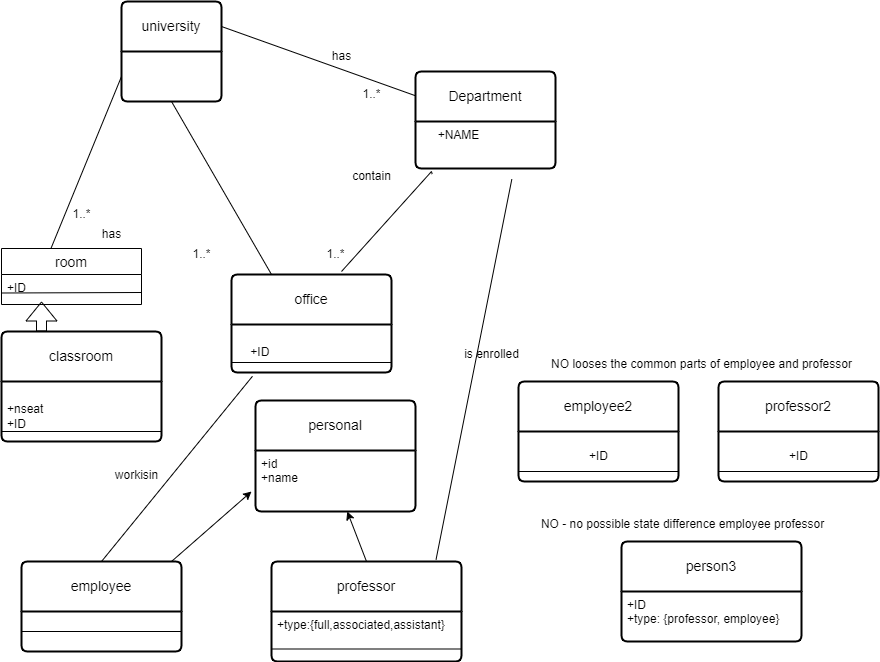

The diagram above was exported from draw.io. Its source (the exported page's mxGraphModel, read from the mxfile embedded in the PNG):
<mxGraphModel dx="1557" dy="1441" grid="1" gridSize="10" guides="1" tooltips="1" connect="1" arrows="1" fold="1" page="1" pageScale="1" pageWidth="827" pageHeight="1169" math="0" shadow="0">
  <root>
    <mxCell id="0" />
    <mxCell id="1" parent="0" />
    <mxCell id="zUMmU4k_Tnqpne7QF3sS-2" value="university" style="swimlane;childLayout=stackLayout;horizontal=1;startSize=50;horizontalStack=0;rounded=1;fontSize=14;fontStyle=0;strokeWidth=2;resizeParent=0;resizeLast=1;shadow=0;dashed=0;align=center;arcSize=4;whiteSpace=wrap;html=1;" parent="1" vertex="1">
      <mxGeometry x="120" y="-140" width="100" height="100" as="geometry" />
    </mxCell>
    <mxCell id="zUMmU4k_Tnqpne7QF3sS-7" value="" style="endArrow=none;html=1;rounded=0;entryX=0;entryY=0.75;entryDx=0;entryDy=0;" parent="1" target="zUMmU4k_Tnqpne7QF3sS-2" edge="1">
      <mxGeometry width="50" height="50" relative="1" as="geometry">
        <mxPoint x="40" y="130" as="sourcePoint" />
        <mxPoint x="90" y="80" as="targetPoint" />
      </mxGeometry>
    </mxCell>
    <mxCell id="zUMmU4k_Tnqpne7QF3sS-8" value="office" style="swimlane;childLayout=stackLayout;horizontal=1;startSize=50;horizontalStack=0;rounded=1;fontSize=14;fontStyle=0;strokeWidth=2;resizeParent=0;resizeLast=1;shadow=0;dashed=0;align=center;arcSize=4;whiteSpace=wrap;html=1;" parent="1" vertex="1">
      <mxGeometry x="230" y="133" width="160" height="98" as="geometry" />
    </mxCell>
    <mxCell id="zUMmU4k_Tnqpne7QF3sS-9" value="&amp;nbsp; &amp;nbsp; &amp;nbsp;&amp;nbsp;&lt;br&gt;&amp;nbsp; &amp;nbsp; +ID" style="align=left;strokeColor=none;fillColor=none;spacingLeft=4;fontSize=12;verticalAlign=top;resizable=0;rotatable=0;part=1;html=1;" parent="zUMmU4k_Tnqpne7QF3sS-8" vertex="1">
      <mxGeometry y="50" width="160" height="48" as="geometry" />
    </mxCell>
    <mxCell id="zUMmU4k_Tnqpne7QF3sS-58" value="" style="endArrow=none;html=1;rounded=0;" parent="zUMmU4k_Tnqpne7QF3sS-8" edge="1">
      <mxGeometry relative="1" as="geometry">
        <mxPoint y="88" as="sourcePoint" />
        <mxPoint x="160" y="88" as="targetPoint" />
      </mxGeometry>
    </mxCell>
    <mxCell id="zUMmU4k_Tnqpne7QF3sS-10" value="" style="endArrow=none;html=1;rounded=0;exitX=0.25;exitY=0;exitDx=0;exitDy=0;entryX=0.5;entryY=1;entryDx=0;entryDy=0;" parent="1" source="zUMmU4k_Tnqpne7QF3sS-8" target="zUMmU4k_Tnqpne7QF3sS-2" edge="1">
      <mxGeometry width="50" height="50" relative="1" as="geometry">
        <mxPoint x="230" y="170" as="sourcePoint" />
        <mxPoint x="180" y="90" as="targetPoint" />
        <Array as="points" />
      </mxGeometry>
    </mxCell>
    <mxCell id="zUMmU4k_Tnqpne7QF3sS-11" value="Department" style="swimlane;childLayout=stackLayout;horizontal=1;startSize=50;horizontalStack=0;rounded=1;fontSize=14;fontStyle=0;strokeWidth=2;resizeParent=0;resizeLast=1;shadow=0;dashed=0;align=center;arcSize=4;whiteSpace=wrap;html=1;" parent="1" vertex="1">
      <mxGeometry x="414" y="-70" width="140" height="97" as="geometry" />
    </mxCell>
    <mxCell id="zUMmU4k_Tnqpne7QF3sS-12" value="&amp;nbsp; &amp;nbsp; &amp;nbsp;+NAME&lt;br&gt;" style="align=left;strokeColor=none;fillColor=none;spacingLeft=4;fontSize=12;verticalAlign=top;resizable=0;rotatable=0;part=1;html=1;" parent="zUMmU4k_Tnqpne7QF3sS-11" vertex="1">
      <mxGeometry y="50" width="140" height="47" as="geometry" />
    </mxCell>
    <mxCell id="zUMmU4k_Tnqpne7QF3sS-13" value="" style="endArrow=none;html=1;rounded=0;exitX=0;exitY=0.25;exitDx=0;exitDy=0;entryX=1;entryY=0.25;entryDx=0;entryDy=0;" parent="1" source="zUMmU4k_Tnqpne7QF3sS-11" target="zUMmU4k_Tnqpne7QF3sS-2" edge="1">
      <mxGeometry width="50" height="50" relative="1" as="geometry">
        <mxPoint x="230" y="170" as="sourcePoint" />
        <mxPoint x="280" y="100" as="targetPoint" />
        <Array as="points" />
      </mxGeometry>
    </mxCell>
    <mxCell id="zUMmU4k_Tnqpne7QF3sS-14" value="classroom" style="swimlane;childLayout=stackLayout;horizontal=1;startSize=50;horizontalStack=0;rounded=1;fontSize=14;fontStyle=0;strokeWidth=2;resizeParent=0;resizeLast=1;shadow=0;dashed=0;align=center;arcSize=4;whiteSpace=wrap;html=1;" parent="1" vertex="1">
      <mxGeometry y="190" width="160" height="110" as="geometry" />
    </mxCell>
    <mxCell id="zUMmU4k_Tnqpne7QF3sS-19" value="" style="shape=flexArrow;endArrow=classic;html=1;rounded=0;" parent="zUMmU4k_Tnqpne7QF3sS-14" edge="1">
      <mxGeometry width="50" height="50" relative="1" as="geometry">
        <mxPoint x="40" as="sourcePoint" />
        <mxPoint x="40" y="-30" as="targetPoint" />
      </mxGeometry>
    </mxCell>
    <mxCell id="zUMmU4k_Tnqpne7QF3sS-15" value="&lt;br&gt;+nseat&lt;br&gt;+ID" style="align=left;strokeColor=none;fillColor=none;spacingLeft=4;fontSize=12;verticalAlign=top;resizable=0;rotatable=0;part=1;html=1;" parent="zUMmU4k_Tnqpne7QF3sS-14" vertex="1">
      <mxGeometry y="50" width="160" height="60" as="geometry" />
    </mxCell>
    <mxCell id="zUMmU4k_Tnqpne7QF3sS-57" value="" style="endArrow=none;html=1;rounded=0;" parent="zUMmU4k_Tnqpne7QF3sS-14" edge="1">
      <mxGeometry relative="1" as="geometry">
        <mxPoint y="100" as="sourcePoint" />
        <mxPoint x="160" y="100" as="targetPoint" />
      </mxGeometry>
    </mxCell>
    <mxCell id="zUMmU4k_Tnqpne7QF3sS-20" value="room" style="swimlane;fontStyle=0;childLayout=stackLayout;horizontal=1;startSize=26;horizontalStack=0;resizeParent=1;resizeParentMax=0;resizeLast=0;collapsible=1;marginBottom=0;align=center;fontSize=14;" parent="1" vertex="1">
      <mxGeometry y="107" width="140" height="56" as="geometry" />
    </mxCell>
    <mxCell id="zUMmU4k_Tnqpne7QF3sS-21" value="+ID" style="text;strokeColor=none;fillColor=none;spacingLeft=4;spacingRight=4;overflow=hidden;rotatable=0;points=[[0,0.5],[1,0.5]];portConstraint=eastwest;fontSize=12;whiteSpace=wrap;html=1;" parent="1" vertex="1">
      <mxGeometry y="133" width="140" height="37" as="geometry" />
    </mxCell>
    <mxCell id="zUMmU4k_Tnqpne7QF3sS-28" value="personal" style="swimlane;childLayout=stackLayout;horizontal=1;startSize=50;horizontalStack=0;rounded=1;fontSize=14;fontStyle=0;strokeWidth=2;resizeParent=0;resizeLast=1;shadow=0;dashed=0;align=center;arcSize=4;whiteSpace=wrap;html=1;" parent="1" vertex="1">
      <mxGeometry x="254" y="259" width="160" height="111" as="geometry" />
    </mxCell>
    <mxCell id="zUMmU4k_Tnqpne7QF3sS-29" value="+id&lt;br&gt;+name&lt;br&gt;&lt;br&gt;" style="align=left;strokeColor=none;fillColor=none;spacingLeft=4;fontSize=12;verticalAlign=top;resizable=0;rotatable=0;part=1;html=1;" parent="zUMmU4k_Tnqpne7QF3sS-28" vertex="1">
      <mxGeometry y="50" width="160" height="61" as="geometry" />
    </mxCell>
    <mxCell id="zUMmU4k_Tnqpne7QF3sS-30" value="employee" style="swimlane;childLayout=stackLayout;horizontal=1;startSize=50;horizontalStack=0;rounded=1;fontSize=14;fontStyle=0;strokeWidth=2;resizeParent=0;resizeLast=1;shadow=0;dashed=0;align=center;arcSize=4;whiteSpace=wrap;html=1;" parent="1" vertex="1">
      <mxGeometry x="20" y="420" width="160" height="90" as="geometry" />
    </mxCell>
    <mxCell id="zUMmU4k_Tnqpne7QF3sS-32" value="&lt;br&gt;" style="align=left;strokeColor=none;fillColor=none;spacingLeft=4;fontSize=12;verticalAlign=top;resizable=0;rotatable=0;part=1;html=1;" parent="zUMmU4k_Tnqpne7QF3sS-30" vertex="1">
      <mxGeometry y="50" width="160" height="40" as="geometry" />
    </mxCell>
    <mxCell id="zUMmU4k_Tnqpne7QF3sS-63" value="" style="endArrow=none;html=1;rounded=0;" parent="zUMmU4k_Tnqpne7QF3sS-30" edge="1">
      <mxGeometry relative="1" as="geometry">
        <mxPoint y="70" as="sourcePoint" />
        <mxPoint x="160" y="70" as="targetPoint" />
      </mxGeometry>
    </mxCell>
    <mxCell id="zUMmU4k_Tnqpne7QF3sS-37" value="" style="endArrow=none;html=1;rounded=0;exitX=0.5;exitY=0;exitDx=0;exitDy=0;entryX=0.131;entryY=1.079;entryDx=0;entryDy=0;entryPerimeter=0;" parent="1" source="zUMmU4k_Tnqpne7QF3sS-30" target="zUMmU4k_Tnqpne7QF3sS-9" edge="1">
      <mxGeometry width="50" height="50" relative="1" as="geometry">
        <mxPoint x="110" y="390" as="sourcePoint" />
        <mxPoint x="190" y="300" as="targetPoint" />
        <Array as="points" />
      </mxGeometry>
    </mxCell>
    <mxCell id="zUMmU4k_Tnqpne7QF3sS-38" value="workisin" style="text;html=1;align=center;verticalAlign=middle;resizable=0;points=[];autosize=1;strokeColor=none;fillColor=none;" parent="1" vertex="1">
      <mxGeometry x="100" y="319" width="70" height="30" as="geometry" />
    </mxCell>
    <mxCell id="zUMmU4k_Tnqpne7QF3sS-42" value="" style="endArrow=classic;html=1;rounded=0;" parent="1" edge="1">
      <mxGeometry width="50" height="50" relative="1" as="geometry">
        <mxPoint x="170" y="420" as="sourcePoint" />
        <mxPoint x="250" y="350" as="targetPoint" />
        <Array as="points">
          <mxPoint x="170" y="420" />
        </Array>
      </mxGeometry>
    </mxCell>
    <mxCell id="zUMmU4k_Tnqpne7QF3sS-44" value="professor" style="swimlane;childLayout=stackLayout;horizontal=1;startSize=50;horizontalStack=0;rounded=1;fontSize=14;fontStyle=0;strokeWidth=2;resizeParent=0;resizeLast=1;shadow=0;dashed=0;align=center;arcSize=4;whiteSpace=wrap;html=1;" parent="1" vertex="1">
      <mxGeometry x="270" y="420" width="190" height="100" as="geometry" />
    </mxCell>
    <mxCell id="zUMmU4k_Tnqpne7QF3sS-45" value="+type:{full,associated,assistant}" style="align=left;strokeColor=none;fillColor=none;spacingLeft=4;fontSize=12;verticalAlign=top;resizable=0;rotatable=0;part=1;html=1;" parent="zUMmU4k_Tnqpne7QF3sS-44" vertex="1">
      <mxGeometry y="50" width="190" height="50" as="geometry" />
    </mxCell>
    <mxCell id="zUMmU4k_Tnqpne7QF3sS-65" value="" style="endArrow=none;html=1;rounded=0;entryX=1;entryY=0.75;entryDx=0;entryDy=0;exitX=0;exitY=0.75;exitDx=0;exitDy=0;" parent="zUMmU4k_Tnqpne7QF3sS-44" source="zUMmU4k_Tnqpne7QF3sS-45" target="zUMmU4k_Tnqpne7QF3sS-45" edge="1">
      <mxGeometry relative="1" as="geometry">
        <mxPoint y="80" as="sourcePoint" />
        <mxPoint x="160" y="80" as="targetPoint" />
      </mxGeometry>
    </mxCell>
    <mxCell id="zUMmU4k_Tnqpne7QF3sS-46" value="" style="endArrow=classic;html=1;rounded=0;exitX=0.5;exitY=0;exitDx=0;exitDy=0;" parent="1" source="zUMmU4k_Tnqpne7QF3sS-44" target="zUMmU4k_Tnqpne7QF3sS-29" edge="1">
      <mxGeometry width="50" height="50" relative="1" as="geometry">
        <mxPoint x="230" y="420" as="sourcePoint" />
        <mxPoint x="365" y="380" as="targetPoint" />
      </mxGeometry>
    </mxCell>
    <mxCell id="zUMmU4k_Tnqpne7QF3sS-47" value="" style="endArrow=none;html=1;rounded=0;exitX=0.866;exitY=-0.019;exitDx=0;exitDy=0;entryX=0.688;entryY=1.229;entryDx=0;entryDy=0;entryPerimeter=0;exitPerimeter=0;" parent="1" source="zUMmU4k_Tnqpne7QF3sS-44" target="zUMmU4k_Tnqpne7QF3sS-12" edge="1">
      <mxGeometry width="50" height="50" relative="1" as="geometry">
        <mxPoint x="230" y="300" as="sourcePoint" />
        <mxPoint x="280" y="250" as="targetPoint" />
        <Array as="points" />
      </mxGeometry>
    </mxCell>
    <mxCell id="zUMmU4k_Tnqpne7QF3sS-53" value="has" style="text;html=1;align=center;verticalAlign=middle;resizable=0;points=[];autosize=1;strokeColor=none;fillColor=none;" parent="1" vertex="1">
      <mxGeometry x="320" y="-100" width="40" height="30" as="geometry" />
    </mxCell>
    <mxCell id="zUMmU4k_Tnqpne7QF3sS-54" value="1..*" style="text;html=1;align=center;verticalAlign=middle;resizable=0;points=[];autosize=1;strokeColor=none;fillColor=none;" parent="1" vertex="1">
      <mxGeometry x="60" y="58" width="40" height="30" as="geometry" />
    </mxCell>
    <mxCell id="zUMmU4k_Tnqpne7QF3sS-55" value="" style="endArrow=none;html=1;rounded=0;exitX=0;exitY=0.5;exitDx=0;exitDy=0;" parent="1" source="zUMmU4k_Tnqpne7QF3sS-21" edge="1">
      <mxGeometry relative="1" as="geometry">
        <mxPoint x="10" y="151" as="sourcePoint" />
        <mxPoint x="140" y="151" as="targetPoint" />
        <Array as="points" />
      </mxGeometry>
    </mxCell>
    <mxCell id="zUMmU4k_Tnqpne7QF3sS-56" value="1..*" style="text;html=1;align=center;verticalAlign=middle;resizable=0;points=[];autosize=1;strokeColor=none;fillColor=none;" parent="1" vertex="1">
      <mxGeometry x="180" y="98" width="40" height="30" as="geometry" />
    </mxCell>
    <mxCell id="zUMmU4k_Tnqpne7QF3sS-66" value="has" style="text;html=1;align=center;verticalAlign=middle;resizable=0;points=[];autosize=1;strokeColor=none;fillColor=none;" parent="1" vertex="1">
      <mxGeometry x="90" y="78" width="40" height="30" as="geometry" />
    </mxCell>
    <mxCell id="zUMmU4k_Tnqpne7QF3sS-67" value="1..*" style="text;html=1;align=center;verticalAlign=middle;resizable=0;points=[];autosize=1;strokeColor=none;fillColor=none;" parent="1" vertex="1">
      <mxGeometry x="314" y="98" width="40" height="30" as="geometry" />
    </mxCell>
    <mxCell id="zUMmU4k_Tnqpne7QF3sS-68" value="" style="endArrow=none;html=1;rounded=0;entryX=0.119;entryY=1.119;entryDx=0;entryDy=0;entryPerimeter=0;" parent="1" target="zUMmU4k_Tnqpne7QF3sS-12" edge="1">
      <mxGeometry width="50" height="50" relative="1" as="geometry">
        <mxPoint x="430" y="30" as="sourcePoint" />
        <mxPoint x="390" y="80" as="targetPoint" />
      </mxGeometry>
    </mxCell>
    <mxCell id="zUMmU4k_Tnqpne7QF3sS-72" value="" style="endArrow=none;html=1;rounded=0;" parent="1" edge="1">
      <mxGeometry width="50" height="50" relative="1" as="geometry">
        <mxPoint x="340" y="130" as="sourcePoint" />
        <mxPoint x="430" y="30" as="targetPoint" />
      </mxGeometry>
    </mxCell>
    <mxCell id="zUMmU4k_Tnqpne7QF3sS-73" value="contain" style="text;html=1;align=center;verticalAlign=middle;resizable=0;points=[];autosize=1;strokeColor=none;fillColor=none;" parent="1" vertex="1">
      <mxGeometry x="340" y="20" width="60" height="30" as="geometry" />
    </mxCell>
    <mxCell id="zUMmU4k_Tnqpne7QF3sS-74" value="is enrolled" style="text;html=1;align=center;verticalAlign=middle;resizable=0;points=[];autosize=1;strokeColor=none;fillColor=none;" parent="1" vertex="1">
      <mxGeometry x="450" y="198" width="80" height="30" as="geometry" />
    </mxCell>
    <mxCell id="zUMmU4k_Tnqpne7QF3sS-76" value="1..*" style="text;html=1;align=center;verticalAlign=middle;resizable=0;points=[];autosize=1;strokeColor=none;fillColor=none;" parent="1" vertex="1">
      <mxGeometry x="350" y="-62" width="40" height="30" as="geometry" />
    </mxCell>
    <mxCell id="zUMmU4k_Tnqpne7QF3sS-77" value="employee2" style="swimlane;childLayout=stackLayout;horizontal=1;startSize=50;horizontalStack=0;rounded=1;fontSize=14;fontStyle=0;strokeWidth=2;resizeParent=0;resizeLast=1;shadow=0;dashed=0;align=center;arcSize=4;whiteSpace=wrap;html=1;" parent="1" vertex="1">
      <mxGeometry x="517" y="240" width="160" height="100" as="geometry" />
    </mxCell>
    <mxCell id="zUMmU4k_Tnqpne7QF3sS-85" value="" style="endArrow=none;html=1;rounded=0;" parent="zUMmU4k_Tnqpne7QF3sS-77" edge="1">
      <mxGeometry relative="1" as="geometry">
        <mxPoint y="90" as="sourcePoint" />
        <mxPoint x="160" y="90" as="targetPoint" />
      </mxGeometry>
    </mxCell>
    <mxCell id="zUMmU4k_Tnqpne7QF3sS-90" value="+ID" style="text;html=1;align=center;verticalAlign=middle;resizable=0;points=[];autosize=1;strokeColor=none;fillColor=none;" parent="zUMmU4k_Tnqpne7QF3sS-77" vertex="1">
      <mxGeometry y="50" width="160" height="50" as="geometry" />
    </mxCell>
    <mxCell id="zUMmU4k_Tnqpne7QF3sS-79" value="professor2" style="swimlane;childLayout=stackLayout;horizontal=1;startSize=50;horizontalStack=0;rounded=1;fontSize=14;fontStyle=0;strokeWidth=2;resizeParent=0;resizeLast=1;shadow=0;dashed=0;align=center;arcSize=4;whiteSpace=wrap;html=1;" parent="1" vertex="1">
      <mxGeometry x="717" y="240" width="160" height="100" as="geometry" />
    </mxCell>
    <mxCell id="zUMmU4k_Tnqpne7QF3sS-86" value="" style="endArrow=none;html=1;rounded=0;" parent="zUMmU4k_Tnqpne7QF3sS-79" edge="1">
      <mxGeometry relative="1" as="geometry">
        <mxPoint y="90" as="sourcePoint" />
        <mxPoint x="160" y="90" as="targetPoint" />
      </mxGeometry>
    </mxCell>
    <mxCell id="zUMmU4k_Tnqpne7QF3sS-89" value="+ID" style="text;html=1;align=center;verticalAlign=middle;resizable=0;points=[];autosize=1;strokeColor=none;fillColor=none;" parent="zUMmU4k_Tnqpne7QF3sS-79" vertex="1">
      <mxGeometry y="50" width="160" height="50" as="geometry" />
    </mxCell>
    <mxCell id="zUMmU4k_Tnqpne7QF3sS-93" value="&amp;nbsp; &amp;nbsp; &amp;nbsp; &amp;nbsp; &amp;nbsp; &amp;nbsp; &amp;nbsp; &amp;nbsp; &amp;nbsp; &amp;nbsp; &amp;nbsp; &amp;nbsp; &amp;nbsp; &amp;nbsp; &amp;nbsp; &amp;nbsp; &amp;nbsp; &amp;nbsp; &amp;nbsp; &amp;nbsp; &amp;nbsp; &amp;nbsp; &amp;nbsp; &amp;nbsp; &amp;nbsp; &amp;nbsp; &amp;nbsp; &amp;nbsp; &amp;nbsp; &amp;nbsp; &amp;nbsp; &amp;nbsp; &amp;nbsp; &amp;nbsp; &amp;nbsp; &amp;nbsp; &amp;nbsp; &amp;nbsp; &amp;nbsp; &amp;nbsp; &amp;nbsp; &amp;nbsp; NO looses the common parts of employee and professor" style="text;html=1;align=center;verticalAlign=middle;resizable=0;points=[];autosize=1;strokeColor=none;fillColor=none;" parent="1" vertex="1">
      <mxGeometry x="260" y="208" width="600" height="30" as="geometry" />
    </mxCell>
    <mxCell id="zUMmU4k_Tnqpne7QF3sS-94" value="person3" style="swimlane;childLayout=stackLayout;horizontal=1;startSize=50;horizontalStack=0;rounded=1;fontSize=14;fontStyle=0;strokeWidth=2;resizeParent=0;resizeLast=1;shadow=0;dashed=0;align=center;arcSize=4;whiteSpace=wrap;html=1;" parent="1" vertex="1">
      <mxGeometry x="620" y="400" width="180" height="100" as="geometry" />
    </mxCell>
    <mxCell id="zUMmU4k_Tnqpne7QF3sS-95" value="+ID&lt;br/&gt;+type: {professor, employee}" style="align=left;strokeColor=none;fillColor=none;spacingLeft=4;fontSize=12;verticalAlign=top;resizable=0;rotatable=0;part=1;html=1;" parent="zUMmU4k_Tnqpne7QF3sS-94" vertex="1">
      <mxGeometry y="50" width="180" height="50" as="geometry" />
    </mxCell>
    <mxCell id="zUMmU4k_Tnqpne7QF3sS-97" value="NO - no possible state difference employee professor" style="text;html=1;align=center;verticalAlign=middle;resizable=0;points=[];autosize=1;strokeColor=none;fillColor=none;" parent="1" vertex="1">
      <mxGeometry x="526" y="368" width="310" height="30" as="geometry" />
    </mxCell>
  </root>
</mxGraphModel>